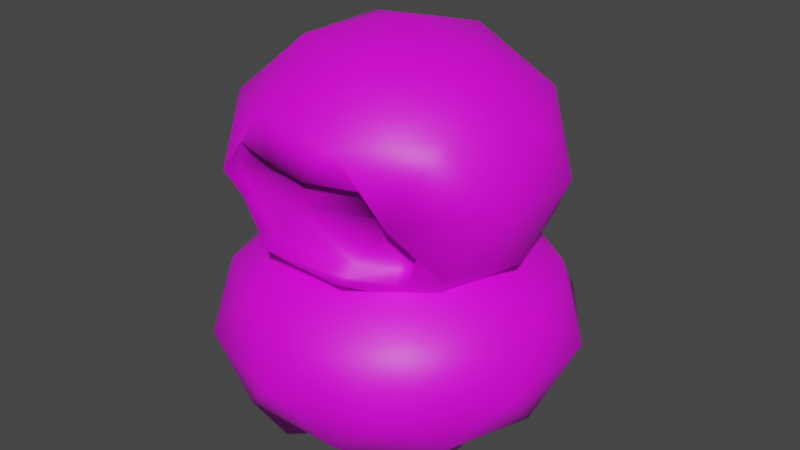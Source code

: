 # Source: resident1.blend  (saved by Blender 3.3.6; exported with 4.5.12 LTS)
import bpy
from mathutils import Matrix  # noqa: F401  (used for matrix-valued properties, if any)

bpy.ops.wm.read_factory_settings(use_empty=True)
scene = bpy.context.scene
scene.name = 'Scene'

# ---- collections
col_collection = bpy.data.collections.new('Collection'); scene.collection.children.link(col_collection)

# ---- images (referenced by path relative to the original .blend; pixels are not part of the script)
import os
ASSET_DIR = os.environ.get("B2B_ASSET_DIR", "")  # directory of the original .blend (textures are referenced by path, not embedded)
HERE = os.path.dirname(os.path.abspath(__file__))  # packed textures are extracted next to this script under _unpacked/

def load_image(name, relpath, width, height, colorspace="sRGB"):
    """Load a texture the original file referenced (path relative to the .blend, or extracted next to this script)."""
    p = next((c for c in (os.path.join(HERE, relpath), os.path.join(ASSET_DIR, relpath)) if relpath and os.path.exists(c)), "")
    if p:
        img = bpy.data.images.load(p, check_existing=True)
        img.name = name
    else:  # same state as the original file: an image datablock whose file is absent (Cycles renders it pink)
        img = bpy.data.images.new(name, width, height)
        img.source = "FILE"
        img.filepath = "//" + (relpath or name)
    img.colorspace_settings.name = colorspace
    return img
img_resident1_png = load_image('resident1.png', 'resident1.png', 1024, 1024, 'sRGB')

# ---- materials (node trees are filled in below, after node groups)
mat_material = bpy.data.materials.new('Material')
mat_material.alpha_threshold = 0.0
mat_material.use_transparent_shadow = False
mat_material.roughness = 0.5
mat_material.line_color = (0.0, 0.0, 0.0, 1.0)

# ---- material node trees
mat_material.use_nodes = True; mat_material.node_tree.nodes.clear()
_N = mat_material.node_tree.nodes; _L = mat_material.node_tree.links
n0 = _N.new('ShaderNodeOutputMaterial'); n0.name = 'Material Output'; n0.location = (300, 300)
n1 = _N.new('ShaderNodeBsdfPrincipled'); n1.name = 'Principled BSDF'; n1.location = (10, 300)
n1.distribution = 'GGX'
n1.subsurface_method = 'RANDOM_WALK_SKIN'
n1.inputs[3].default_value = 1.45
n1.inputs[27].default_value = (0.0, 0.0, 0.0, 1.0)
n1.inputs[28].default_value = 1.0
n2 = _N.new('ShaderNodeTexImage'); n2.name = 'Image Texture'; n2.location = (-280, 280)
n2.image = img_resident1_png
_L.new(n1.outputs[0], n0.inputs[0])
_L.new(n2.outputs[0], n1.inputs[0])
n0.is_active_output = True

# ---- world
world_world = bpy.data.worlds.new('World'); scene.world = world_world
world_world.use_nodes = True; world_world.node_tree.nodes.clear()
_N = world_world.node_tree.nodes; _L = world_world.node_tree.links
n0 = _N.new('ShaderNodeOutputWorld'); n0.name = 'World Output'; n0.location = (300, 300)
n1 = _N.new('ShaderNodeBackground'); n1.name = 'Background'; n1.location = (10, 300)
n1.inputs[0].default_value = (0.05088, 0.05088, 0.05088, 1.0)
_L.new(n1.outputs[0], n0.inputs[0])
n0.is_active_output = True
world_world.color = (0.05088, 0.05088, 0.05088)
world_world.use_sun_shadow = False
world_world.sun_shadow_jitter_overblur = 0.0

# ---- meshes
me_icosphere = bpy.data.meshes.new('Icosphere')
me_icosphere.from_pydata([(0.0, 0.0, -1.0), (0.7236, -0.5257, -0.4472), (-0.2764, -0.8506, -0.4472), (-0.8944, 0.0, -0.4472), (-0.2764, 0.8506, -0.4472), (0.7236, 0.5257, -0.4472), (0.2764, -0.8506, 0.4472), (-0.7236, -0.5257, 0.4472), (-0.7236, 0.5257, 0.4472), (0.2764, 0.8506, 0.4472), (0.8944, 0.0, 0.4472), (0.0, 0.0, 1.0), (-0.1625, -0.5, -0.8507), (0.4253, -0.309, -0.8507), (0.2629, -0.809, -0.5257), (0.8506, 0.0, -0.5257), (0.4253, 0.309, -0.8507), (-0.5257, 0.0, -0.8507), (-0.6882, -0.5, -0.5257), (-0.1625, 0.5, -0.8507), (-0.6882, 0.5, -0.5257), (0.2629, 0.809, -0.5257), (0.9511, -0.309, 0.0), (0.9511, 0.309, 0.0), (0.0, -1.0, 0.0), (0.5878, -0.809, 0.0), (-0.9511, -0.309, 0.0), (-0.5878, -0.809, 0.0), (-0.5878, 0.809, 0.0), (-0.9511, 0.309, 0.0), (0.5878, 0.809, 0.0), (0.0, 1.0, 0.0), (0.6882, -0.5, 0.5257), (-0.2629, -0.809, 0.5257), (-0.8506, 0.0, 0.5257), (-0.2629, 0.809, 0.5257), (0.6882, 0.5, 0.5257), (0.1625, -0.5, 0.8507), (0.5257, 0.0, 0.8507), (-0.4253, -0.309, 0.8507), (-0.4253, 0.309, 0.8507), (0.1625, 0.5, 0.8507), (0.5745, -0.4174, -0.8965), (0.5745, 0.4174, -0.8965), (-0.2194, -0.6753, -0.8965), (-0.7101, 0.0, -0.8965), (-0.2194, 0.6753, -0.8965), (0.3441, 0.559, -0.6882), (0.05021, 0.6545, -0.6882), (-0.4253, 0.5, -0.6882), (-0.607, 0.25, -0.6882), (-0.607, -0.25, -0.6882), (-0.4253, -0.5, -0.6882), (0.638, 0.1545, -0.6882), (0.638, -0.1545, -0.6882), (0.05021, -0.6545, -0.6882), (0.3441, -0.559, -0.6882)], [], [(0, 13, 12), (42, 13, 54), (0, 12, 17), (0, 17, 19), (0, 19, 16), (1, 15, 22), (2, 14, 24), (3, 18, 26), (4, 20, 28), (5, 21, 30), (1, 22, 25), (2, 24, 27), (3, 26, 29), (4, 28, 31), (5, 30, 23), (6, 32, 37), (7, 33, 39), (8, 34, 40), (9, 35, 41), (10, 36, 38), (38, 41, 11), (38, 36, 41), (36, 9, 41), (41, 40, 11), (41, 35, 40), (35, 8, 40), (40, 39, 11), (40, 34, 39), (34, 7, 39), (39, 37, 11), (39, 33, 37), (33, 6, 37), (37, 38, 11), (37, 32, 38), (32, 10, 38), (23, 36, 10), (23, 30, 36), (30, 9, 36), (31, 35, 9), (31, 28, 35), (28, 8, 35), (29, 34, 8), (29, 26, 34), (26, 7, 34), (27, 33, 7), (27, 24, 33), (24, 6, 33), (25, 32, 6), (25, 22, 32), (22, 10, 32), (30, 31, 9), (30, 21, 31), (21, 4, 31), (28, 29, 8), (28, 20, 29), (20, 3, 29), (26, 27, 7), (26, 18, 27), (18, 2, 27), (24, 25, 6), (24, 14, 25), (14, 1, 25), (22, 23, 10), (22, 15, 23), (15, 5, 23), (47, 21, 5, 43), (47, 48, 21), (46, 4, 21, 48), (49, 20, 4, 46), (49, 50, 20), (45, 3, 20, 50), (51, 18, 3, 45), (51, 52, 18), (44, 2, 18, 52), (53, 16, 43), (54, 13, 16, 53), (13, 0, 16), (55, 14, 2, 44), (55, 56, 14), (42, 1, 14, 56), (13, 42, 56), (12, 13, 56, 55), (12, 55, 44), (15, 54, 53), (15, 53, 43, 5), (12, 44, 52), (17, 12, 52, 51), (17, 51, 45), (17, 45, 50), (19, 17, 50, 49), (19, 49, 46), (19, 46, 48), (16, 19, 48, 47), (16, 47, 43), (1, 42, 54, 15)])
me_icosphere.polygons.foreach_set('use_smooth', [True] * 95)
_uv = me_icosphere.uv_layers.new(name='UVMap')
_uv.uv.foreach_set('vector', [0.5071, 0.1767, 0.657, 0.2095, 0.4498, 0.2095, 0.7096, 0.2537, 0.657, 0.2095, 0.732, 0.2451, 0.5071, 0.1767, 0.4498, 0.2095, 0.3217, 0.2095, 0.5071, 0.1767, 0.3217, 0.2095, 0.4498, 0.2095, 0.5071, 0.1767, 0.4498, 0.2095, 0.657, 0.2095, 0.7622, 0.298, 0.807, 0.2807, 0.8424, 0.3961, 0.4096, 0.298, 0.5998, 0.2807, 0.5071, 0.3961, 0.1918, 0.298, 0.2645, 0.2807, 0.1718, 0.3961, 0.4096, 0.298, 0.2645, 0.2807, 0.2999, 0.3961, 0.7622, 0.298, 0.5998, 0.2807, 0.7143, 0.3961, 0.7622, 0.298, 0.8424, 0.3961, 0.7143, 0.3961, 0.4096, 0.298, 0.5071, 0.3961, 0.2999, 0.3961, 0.1918, 0.298, 0.1718, 0.3961, 0.1718, 0.3961, 0.4096, 0.298, 0.2999, 0.3961, 0.5071, 0.3961, 0.7622, 0.298, 0.7143, 0.3961, 0.8424, 0.3961, 0.6045, 0.4942, 0.7497, 0.5114, 0.5644, 0.5827, 0.252, 0.4942, 0.4144, 0.5114, 0.3571, 0.5827, 0.252, 0.4942, 0.2072, 0.5114, 0.3571, 0.5827, 0.6045, 0.4942, 0.4144, 0.5114, 0.5644, 0.5827, 0.8224, 0.4942, 0.7497, 0.5114, 0.6924, 0.5827, 0.6924, 0.5827, 0.5644, 0.5827, 0.5071, 0.6154, 0.6924, 0.5827, 0.7497, 0.5114, 0.5644, 0.5827, 0.7497, 0.5114, 0.6045, 0.4942, 0.5644, 0.5827, 0.5644, 0.5827, 0.3571, 0.5827, 0.5071, 0.6154, 0.5644, 0.5827, 0.4144, 0.5114, 0.3571, 0.5827, 0.4144, 0.5114, 0.252, 0.4942, 0.3571, 0.5827, 0.3571, 0.5827, 0.3571, 0.5827, 0.5071, 0.6154, 0.3571, 0.5827, 0.2072, 0.5114, 0.3571, 0.5827, 0.2072, 0.5114, 0.252, 0.4942, 0.3571, 0.5827, 0.3571, 0.5827, 0.5644, 0.5827, 0.5071, 0.6154, 0.3571, 0.5827, 0.4144, 0.5114, 0.5644, 0.5827, 0.4144, 0.5114, 0.6045, 0.4942, 0.5644, 0.5827, 0.5644, 0.5827, 0.6924, 0.5827, 0.5071, 0.6154, 0.5644, 0.5827, 0.7497, 0.5114, 0.6924, 0.5827, 0.7497, 0.5114, 0.8224, 0.4942, 0.6924, 0.5827, 0.8424, 0.3961, 0.7497, 0.5114, 0.8224, 0.4942, 0.8424, 0.3961, 0.7143, 0.3961, 0.7497, 0.5114, 0.7143, 0.3961, 0.6045, 0.4942, 0.7497, 0.5114, 0.5071, 0.3961, 0.4144, 0.5114, 0.6045, 0.4942, 0.5071, 0.3961, 0.2999, 0.3961, 0.4144, 0.5114, 0.2999, 0.3961, 0.252, 0.4942, 0.4144, 0.5114, 0.1718, 0.3961, 0.2072, 0.5114, 0.252, 0.4942, 0.1718, 0.3961, 0.1718, 0.3961, 0.2072, 0.5114, 0.1718, 0.3961, 0.252, 0.4942, 0.2072, 0.5114, 0.2999, 0.3961, 0.4144, 0.5114, 0.252, 0.4942, 0.2999, 0.3961, 0.5071, 0.3961, 0.4144, 0.5114, 0.5071, 0.3961, 0.6045, 0.4942, 0.4144, 0.5114, 0.7143, 0.3961, 0.7497, 0.5114, 0.6045, 0.4942, 0.7143, 0.3961, 0.8424, 0.3961, 0.7497, 0.5114, 0.8424, 0.3961, 0.8224, 0.4942, 0.7497, 0.5114, 0.7143, 0.3961, 0.5071, 0.3961, 0.6045, 0.4942, 0.7143, 0.3961, 0.5998, 0.2807, 0.5071, 0.3961, 0.5998, 0.2807, 0.4096, 0.298, 0.5071, 0.3961, 0.2999, 0.3961, 0.1718, 0.3961, 0.252, 0.4942, 0.2999, 0.3961, 0.2645, 0.2807, 0.1718, 0.3961, 0.2645, 0.2807, 0.1918, 0.298, 0.1718, 0.3961, 0.1718, 0.3961, 0.2999, 0.3961, 0.252, 0.4942, 0.1718, 0.3961, 0.2645, 0.2807, 0.2999, 0.3961, 0.2645, 0.2807, 0.4096, 0.298, 0.2999, 0.3961, 0.5071, 0.3961, 0.7143, 0.3961, 0.6045, 0.4942, 0.5071, 0.3961, 0.5998, 0.2807, 0.7143, 0.3961, 0.5998, 0.2807, 0.7622, 0.298, 0.7143, 0.3961, 0.8424, 0.3961, 0.8424, 0.3961, 0.8224, 0.4942, 0.8424, 0.3961, 0.807, 0.2807, 0.8424, 0.3961, 0.807, 0.2807, 0.7622, 0.298, 0.8424, 0.3961, 0.6284, 0.2451, 0.5998, 0.2807, 0.7622, 0.298, 0.7096, 0.2537, 0.6284, 0.2451, 0.5248, 0.2451, 0.5998, 0.2807, 0.4297, 0.2537, 0.4096, 0.298, 0.5998, 0.2807, 0.5248, 0.2451, 0.3571, 0.2451, 0.2645, 0.2807, 0.4096, 0.298, 0.4297, 0.2537, 0.3571, 0.2451, 0.2931, 0.2451, 0.2645, 0.2807, 0.2568, 0.2537, 0.1918, 0.298, 0.2645, 0.2807, 0.2931, 0.2451, 0.2931, 0.2451, 0.2645, 0.2807, 0.1918, 0.298, 0.2568, 0.2537, 0.2931, 0.2451, 0.3571, 0.2451, 0.2645, 0.2807, 0.4297, 0.2537, 0.4096, 0.298, 0.2645, 0.2807, 0.3571, 0.2451, 0.732, 0.2451, 0.657, 0.2095, 0.7096, 0.2537, 0.732, 0.2451, 0.657, 0.2095, 0.657, 0.2095, 0.732, 0.2451, 0.657, 0.2095, 0.5071, 0.1767, 0.657, 0.2095, 0.5248, 0.2451, 0.5998, 0.2807, 0.4096, 0.298, 0.4297, 0.2537, 0.5248, 0.2451, 0.6284, 0.2451, 0.5998, 0.2807, 0.7096, 0.2537, 0.7622, 0.298, 0.5998, 0.2807, 0.6284, 0.2451, 0.657, 0.2095, 0.7096, 0.2537, 0.6284, 0.2451, 0.4498, 0.2095, 0.657, 0.2095, 0.6284, 0.2451, 0.5248, 0.2451, 0.4498, 0.2095, 0.5248, 0.2451, 0.4297, 0.2537, 0.807, 0.2807, 0.732, 0.2451, 0.732, 0.2451, 0.807, 0.2807, 0.732, 0.2451, 0.7096, 0.2537, 0.7622, 0.298, 0.4498, 0.2095, 0.4297, 0.2537, 0.3571, 0.2451, 0.3217, 0.2095, 0.4498, 0.2095, 0.3571, 0.2451, 0.2931, 0.2451, 0.3217, 0.2095, 0.2931, 0.2451, 0.2568, 0.2537, 0.3217, 0.2095, 0.2568, 0.2537, 0.2931, 0.2451, 0.4498, 0.2095, 0.3217, 0.2095, 0.2931, 0.2451, 0.3571, 0.2451, 0.4498, 0.2095, 0.3571, 0.2451, 0.4297, 0.2537, 0.4498, 0.2095, 0.4297, 0.2537, 0.5248, 0.2451, 0.657, 0.2095, 0.4498, 0.2095, 0.5248, 0.2451, 0.6284, 0.2451, 0.657, 0.2095, 0.6284, 0.2451, 0.7096, 0.2537, 0.7622, 0.298, 0.7096, 0.2537, 0.732, 0.2451, 0.807, 0.2807])
me_icosphere.materials.append(mat_material)
me_icosphere.update()
me_icosphere_001 = bpy.data.meshes.new('Icosphere.001')
me_icosphere_001.from_pydata([(0.0, 0.0, -1.0), (0.7236, -0.5257, -0.4472), (-0.2764, -0.8506, -0.4472), (-0.8944, 0.0, -0.4472), (-0.2764, 0.8506, -0.4472), (0.7236, 0.5257, -0.4472), (0.2764, -0.8506, 0.4472), (-0.7236, -0.5257, 0.4472), (-0.7236, 0.5257, 0.4472), (0.2764, 0.8506, 0.4472), (0.8944, 0.0, 0.4472), (0.0, 0.0, 1.0), (-0.1625, -0.5, -0.8507), (0.4253, -0.309, -0.8507), (0.2629, -0.809, -0.5257), (0.8506, 0.0, -0.5257), (0.4253, 0.309, -0.8507), (-0.5257, 0.0, -0.8507), (-0.6882, -0.5, -0.5257), (-0.1625, 0.5, -0.8507), (-0.6882, 0.5, -0.5257), (0.2629, 0.809, -0.5257), (0.9511, -0.309, 0.0), (0.9511, 0.309, 0.0), (0.5878, -0.809, 0.0), (-0.9511, -0.309, 0.0), (-0.5878, -0.809, 0.0), (-0.5878, 0.809, 0.0), (-0.9511, 0.309, 0.0), (0.5878, 0.809, 0.0), (0.0, 1.0, 0.0), (0.6882, -0.5, 0.5257), (-0.2629, -0.809, 0.5257), (-0.8506, 0.0, 0.5257), (-0.2629, 0.809, 0.5257), (0.6882, 0.5, 0.5257), (0.1625, -0.5, 0.8507), (0.5257, 0.0, 0.8507), (-0.4253, -0.309, 0.8507), (-0.4253, 0.309, 0.8507), (0.1625, 0.5, 0.8507), (0.212, -0.846, -0.424), (0.5092, -0.6576, -0.4838), (0.3132, -0.809, -0.4443), (-0.6476, -0.6249, -0.3132), (-0.4693, -0.6864, -0.484), (0.1382, -0.9253, 0.2236), (-0.1314, -0.9045, 0.2629), (0.4321, -0.8298, 0.2236), (-0.4253, -0.809, 0.2629), (0.6589, -0.6606, -0.2343), (0.5692, -0.6207, -0.4735), (0.005406, -0.8894, 0.01241), (-0.25, -0.7514, -0.4009), (0.1331, -0.8204, 0.2191), (0.6144, -0.5758, -0.2041), (0.5486, -0.7129, 0.01241), (-0.5378, -0.7129, 0.01241), (-0.1161, -0.8012, 0.2553), (0.2013, -0.7471, -0.3794), (0.5315, -0.5388, -0.4252), (0.476, -0.573, -0.4347), (0.2948, -0.7129, -0.3982), (-0.5931, -0.5428, -0.277), (-0.4283, -0.5996, -0.4349), (0.4047, -0.7322, 0.2191), (-0.3877, -0.7129, 0.2553)], [], [(0, 13, 12), (1, 13, 15), (0, 12, 17), (0, 17, 19), (0, 19, 16), (1, 15, 22), (45, 2, 53, 64), (3, 18, 25), (4, 20, 27), (5, 21, 29), (1, 22, 24, 50), (47, 49, 66, 58), (3, 25, 28), (4, 27, 30), (5, 29, 23), (6, 31, 36), (7, 32, 38), (8, 33, 39), (9, 34, 40), (10, 35, 37), (37, 40, 11), (37, 35, 40), (35, 9, 40), (40, 39, 11), (40, 34, 39), (34, 8, 39), (39, 38, 11), (39, 33, 38), (33, 7, 38), (38, 36, 11), (38, 32, 36), (32, 6, 36), (36, 37, 11), (36, 31, 37), (31, 10, 37), (23, 35, 10), (23, 29, 35), (29, 9, 35), (30, 34, 9), (30, 27, 34), (27, 8, 34), (28, 33, 8), (28, 25, 33), (25, 7, 33), (26, 49, 32, 7), (26, 44, 63, 57), (46, 47, 58, 54), (24, 31, 6, 48), (24, 22, 31), (22, 10, 31), (29, 30, 9), (29, 21, 30), (21, 4, 30), (27, 28, 8), (27, 20, 28), (20, 3, 28), (25, 26, 7), (25, 18, 44, 26), (18, 45, 44), (43, 42, 61, 62), (49, 26, 57, 66), (14, 42, 43), (22, 23, 10), (22, 15, 23), (15, 5, 23), (16, 21, 5), (16, 19, 21), (19, 4, 21), (19, 20, 4), (19, 17, 20), (17, 3, 20), (17, 18, 3), (17, 12, 18), (12, 2, 45, 18), (15, 16, 5), (15, 13, 16), (13, 0, 16), (12, 14, 2), (12, 13, 14), (13, 1, 51, 42, 14), (53, 59, 52), (43, 41, 14), (41, 2, 14), (50, 24, 56, 55), (2, 41, 59, 53), (47, 46, 6, 32), (49, 47, 32), (46, 48, 6), (50, 51, 1), (53, 52, 57), (57, 52, 58, 66), (52, 54, 58), (52, 56, 65, 54), (52, 59, 62, 56), (62, 61, 60, 55, 56), (63, 64, 53, 57), (48, 46, 54, 65), (44, 45, 64, 63), (42, 51, 60, 61), (41, 43, 62, 59), (51, 50, 55, 60), (24, 48, 65, 56)])
me_icosphere_001.polygons.foreach_set('use_smooth', [True] * 102)
_uv = me_icosphere_001.uv_layers.new(name='UVMap')
_uv.uv.foreach_set('vector', [0.4946, 0.4497, 0.6531, 0.4943, 0.434, 0.4943, 0.7643, 0.615, 0.6531, 0.4943, 0.8116, 0.5915, 0.4946, 0.4497, 0.434, 0.4943, 0.2986, 0.4943, 0.4946, 0.4497, 0.2986, 0.4943, 0.434, 0.4943, 0.4946, 0.4497, 0.434, 0.4943, 0.6531, 0.4943, 0.7643, 0.615, 0.8116, 0.5915, 0.849, 0.7487, 0.3197, 0.604, 0.3916, 0.615, 0.4014, 0.6288, 0.335, 0.6187, 0.1612, 0.615, 0.2381, 0.5915, 0.1401, 0.7487, 0.2357, 0.7787, 0.2381, 0.5915, 0.2755, 0.7487, 0.7643, 0.615, 0.6789, 0.8804, 0.7136, 0.7487, 0.7643, 0.615, 0.849, 0.7487, 0.7136, 0.7487, 0.7402, 0.6786, 0.4456, 0.8273, 0.3361, 0.8273, 0.3501, 0.825, 0.4513, 0.825, 0.1612, 0.615, 0.1401, 0.7487, 0.1401, 0.7487, 0.2357, 0.7787, 0.2755, 0.7487, 0.4936, 0.9415, 0.7643, 0.615, 0.7136, 0.7487, 0.849, 0.7487, 0.5976, 0.8824, 0.7511, 0.9059, 0.5551, 0.9991, 0.2249, 0.8824, 0.3966, 0.9059, 0.3361, 0.9991, 0.2249, 0.8824, 0.1775, 0.9059, 0.3361, 0.9991, 0.5976, 0.8824, 0.3966, 0.9059, 0.5551, 0.9991, 0.8279, 0.8824, 0.7511, 0.9059, 0.6905, 0.9991, 0.6905, 0.9991, 0.5551, 0.9991, 0.4946, 0.9549, 0.6905, 0.9991, 0.7511, 0.9059, 0.5551, 0.9991, 0.7511, 0.9059, 0.5976, 0.8824, 0.5551, 0.9991, 0.5551, 0.9991, 0.3361, 0.9991, 0.4946, 0.9549, 0.5551, 0.9991, 0.3966, 0.9059, 0.3361, 0.9991, 0.3966, 0.9059, 0.2249, 0.8824, 0.3361, 0.9991, 0.3361, 0.9991, 0.3361, 0.9991, 0.4946, 0.9549, 0.3361, 0.9991, 0.1775, 0.9059, 0.3361, 0.9991, 0.1775, 0.9059, 0.2249, 0.8824, 0.3361, 0.9991, 0.3361, 0.9991, 0.5551, 0.9991, 0.4946, 0.9549, 0.3361, 0.9991, 0.3966, 0.9059, 0.5551, 0.9991, 0.3966, 0.9059, 0.5976, 0.8824, 0.5551, 0.9991, 0.5551, 0.9991, 0.6905, 0.9991, 0.4946, 0.9549, 0.5551, 0.9991, 0.7511, 0.9059, 0.6905, 0.9991, 0.7511, 0.9059, 0.8279, 0.8824, 0.6905, 0.9991, 0.849, 0.7487, 0.7511, 0.9059, 0.8279, 0.8824, 0.849, 0.7487, 0.7136, 0.7487, 0.7511, 0.9059, 0.7136, 0.7487, 0.5976, 0.8824, 0.7511, 0.9059, 0.4936, 0.9415, 0.3966, 0.9059, 0.5976, 0.8824, 0.4936, 0.9415, 0.2755, 0.7487, 0.3966, 0.9059, 0.2755, 0.7487, 0.2249, 0.8824, 0.3966, 0.9059, 0.1401, 0.7487, 0.1775, 0.9059, 0.2249, 0.8824, 0.1401, 0.7487, 0.1401, 0.7487, 0.1775, 0.9059, 0.1401, 0.7487, 0.2249, 0.8824, 0.1775, 0.9059, 0.2755, 0.7487, 0.3361, 0.8273, 0.3966, 0.9059, 0.2249, 0.8824, 0.2755, 0.7487, 0.2532, 0.655, 0.2735, 0.6659, 0.2941, 0.7524, 0.5461, 0.8155, 0.4456, 0.8273, 0.4513, 0.825, 0.5442, 0.8142, 0.7136, 0.7487, 0.7511, 0.9059, 0.5976, 0.8824, 0.6556, 0.8155, 0.7136, 0.7487, 0.849, 0.7487, 0.7511, 0.9059, 0.849, 0.7487, 0.8279, 0.8824, 0.7511, 0.9059, 0.7136, 0.7487, 0.4936, 0.9415, 0.5976, 0.8824, 0.7136, 0.7487, 0.6789, 0.8804, 0.4936, 0.9415, 0.6789, 0.8804, 0.2357, 0.7787, 0.4936, 0.9415, 0.2755, 0.7487, 0.1401, 0.7487, 0.2249, 0.8824, 0.2755, 0.7487, 0.2381, 0.5915, 0.1401, 0.7487, 0.2381, 0.5915, 0.1612, 0.615, 0.1401, 0.7487, 0.1401, 0.7487, 0.2755, 0.7487, 0.2249, 0.8824, 0.1401, 0.7487, 0.2381, 0.5915, 0.2532, 0.655, 0.2755, 0.7487, 0.2381, 0.5915, 0.3197, 0.604, 0.2532, 0.655, 0.6113, 0.6158, 0.6843, 0.604, 0.672, 0.6187, 0.6045, 0.6296, 0.3361, 0.8273, 0.2755, 0.7487, 0.2941, 0.7524, 0.3501, 0.825, 0.5925, 0.5915, 0.6843, 0.604, 0.6113, 0.6158, 0.849, 0.7487, 0.849, 0.7487, 0.8279, 0.8824, 0.849, 0.7487, 0.8116, 0.5915, 0.849, 0.7487, 0.8116, 0.5915, 0.7643, 0.615, 0.849, 0.7487, 0.6531, 0.4943, 0.5925, 0.5915, 0.7643, 0.615, 0.6531, 0.4943, 0.434, 0.4943, 0.5925, 0.5915, 0.434, 0.4943, 0.3916, 0.615, 0.5925, 0.5915, 0.434, 0.4943, 0.2381, 0.5915, 0.3916, 0.615, 0.434, 0.4943, 0.2986, 0.4943, 0.2381, 0.5915, 0.2986, 0.4943, 0.1612, 0.615, 0.2381, 0.5915, 0.2986, 0.4943, 0.2381, 0.5915, 0.1612, 0.615, 0.2986, 0.4943, 0.434, 0.4943, 0.2381, 0.5915, 0.434, 0.4943, 0.3916, 0.615, 0.3197, 0.604, 0.2381, 0.5915, 0.8116, 0.5915, 0.6531, 0.4943, 0.7643, 0.615, 0.8116, 0.5915, 0.6531, 0.4943, 0.6531, 0.4943, 0.6531, 0.4943, 0.4946, 0.4497, 0.6531, 0.4943, 0.434, 0.4943, 0.5925, 0.5915, 0.3916, 0.615, 0.434, 0.4943, 0.6531, 0.4943, 0.5925, 0.5915, 0.6531, 0.4943, 0.7643, 0.615, 0.7067, 0.6071, 0.6843, 0.604, 0.5925, 0.5915, 0.4014, 0.6288, 0.5696, 0.6352, 0.4966, 0.7524, 0.6113, 0.6158, 0.5736, 0.6219, 0.5925, 0.5915, 0.5736, 0.6219, 0.3916, 0.615, 0.5925, 0.5915, 0.7402, 0.6786, 0.7136, 0.7487, 0.699, 0.7524, 0.7236, 0.6877, 0.3916, 0.615, 0.5736, 0.6219, 0.5696, 0.6352, 0.4014, 0.6288, 0.4456, 0.8273, 0.5461, 0.8155, 0.5976, 0.8824, 0.3966, 0.9059, 0.3361, 0.8273, 0.4456, 0.8273, 0.3966, 0.9059, 0.5461, 0.8155, 0.6556, 0.8155, 0.5976, 0.8824, 0.7402, 0.6786, 0.7067, 0.6071, 0.7643, 0.615, 0.4014, 0.6288, 0.4966, 0.7524, 0.2941, 0.7524, 0.2941, 0.7524, 0.4966, 0.7524, 0.4513, 0.825, 0.3501, 0.825, 0.4966, 0.7524, 0.5442, 0.8142, 0.4513, 0.825, 0.4966, 0.7524, 0.699, 0.7524, 0.6454, 0.8142, 0.5442, 0.8142, 0.4966, 0.7524, 0.5696, 0.6352, 0.6045, 0.6296, 0.699, 0.7524, 0.6045, 0.6296, 0.672, 0.6187, 0.6927, 0.6216, 0.7236, 0.6877, 0.699, 0.7524, 0.2735, 0.6659, 0.335, 0.6187, 0.4014, 0.6288, 0.2941, 0.7524, 0.6556, 0.8155, 0.5461, 0.8155, 0.5442, 0.8142, 0.6454, 0.8142, 0.2532, 0.655, 0.3197, 0.604, 0.335, 0.6187, 0.2735, 0.6659, 0.6843, 0.604, 0.7067, 0.6071, 0.6927, 0.6216, 0.672, 0.6187, 0.5736, 0.6219, 0.6113, 0.6158, 0.6045, 0.6296, 0.5696, 0.6352, 0.7067, 0.6071, 0.7402, 0.6786, 0.7236, 0.6877, 0.6927, 0.6216, 0.7136, 0.7487, 0.6556, 0.8155, 0.6454, 0.8142, 0.699, 0.7524])
me_icosphere_001.materials.append(mat_material)
me_icosphere_001.use_mirror_z = True
me_icosphere_001.update()

# ---- objects
ob_icosphere = bpy.data.objects.new('Icosphere', me_icosphere)
ob_empty = bpy.data.objects.new('Empty', img_resident1_png)
ob_icosphere_001 = bpy.data.objects.new('Icosphere.001', me_icosphere_001)

# ---- transforms, parenting, visibility, modifiers, constraints
ob_icosphere.location = (0.0, 0.0, -0.5067)
ob_icosphere.scale = (1.928, 1.928, 1.2)
ob_empty.location = (0.0, 0.0, 0.0)
ob_empty.rotation_euler = (1.571, -0.0, -0.0)
ob_empty.empty_display_type = 'IMAGE'
ob_empty.empty_display_size = 5.0
ob_empty.empty_image_depth = 'BACK'
ob_empty.show_empty_image_perspective = False
ob_empty.empty_image_side = 'FRONT'
ob_icosphere_001.location = (0.0, 0.0, 1.253)
ob_icosphere_001.scale = (1.704, 1.704, 1.367)
ob_icosphere_001.use_mesh_mirror_z = True

# ---- collection membership
col_collection.objects.link(ob_icosphere)
col_collection.objects.link(ob_empty)
col_collection.objects.link(ob_icosphere_001)

# ---- scene / render settings (as saved in the file)
scene.frame_start = 1; scene.frame_end = 250; scene.frame_set(1)
scene.render.engine = 'BLENDER_EEVEE_NEXT'
scene.cycles.sampling_pattern = 'TABULATED_SOBOL'
scene.cycles.use_light_tree = False
scene.view_settings.view_transform = 'Filmic'
bpy.context.view_layer.update()

# ---- added for rendering (the .blend has no active camera and no usable light): camera, sun
cam_auto = bpy.data.cameras.new('AutoCamera')
cam_auto.lens = 50.0
cam_auto.sensor_width = 36.0
cam_auto.clip_end = 1000.0
ob_auto_camera = bpy.data.objects.new('AutoCamera', cam_auto)
scene.collection.objects.link(ob_auto_camera)
ob_auto_camera.location = (6.34437, -7.61324, 5.53204)
ob_auto_camera.rotation_euler = (1.09748, -7.21219e-08, 0.694738)
scene.camera = ob_auto_camera
light_auto_sun = bpy.data.lights.new('AutoSun', 'SUN')
light_auto_sun.energy = 3.0
light_auto_sun.angle = 0.0523599
ob_auto_sun = bpy.data.objects.new('AutoSun', light_auto_sun)
scene.collection.objects.link(ob_auto_sun)
ob_auto_sun.rotation_euler = (0.872665, 0.174533, 0.523599)
bpy.context.view_layer.update()

